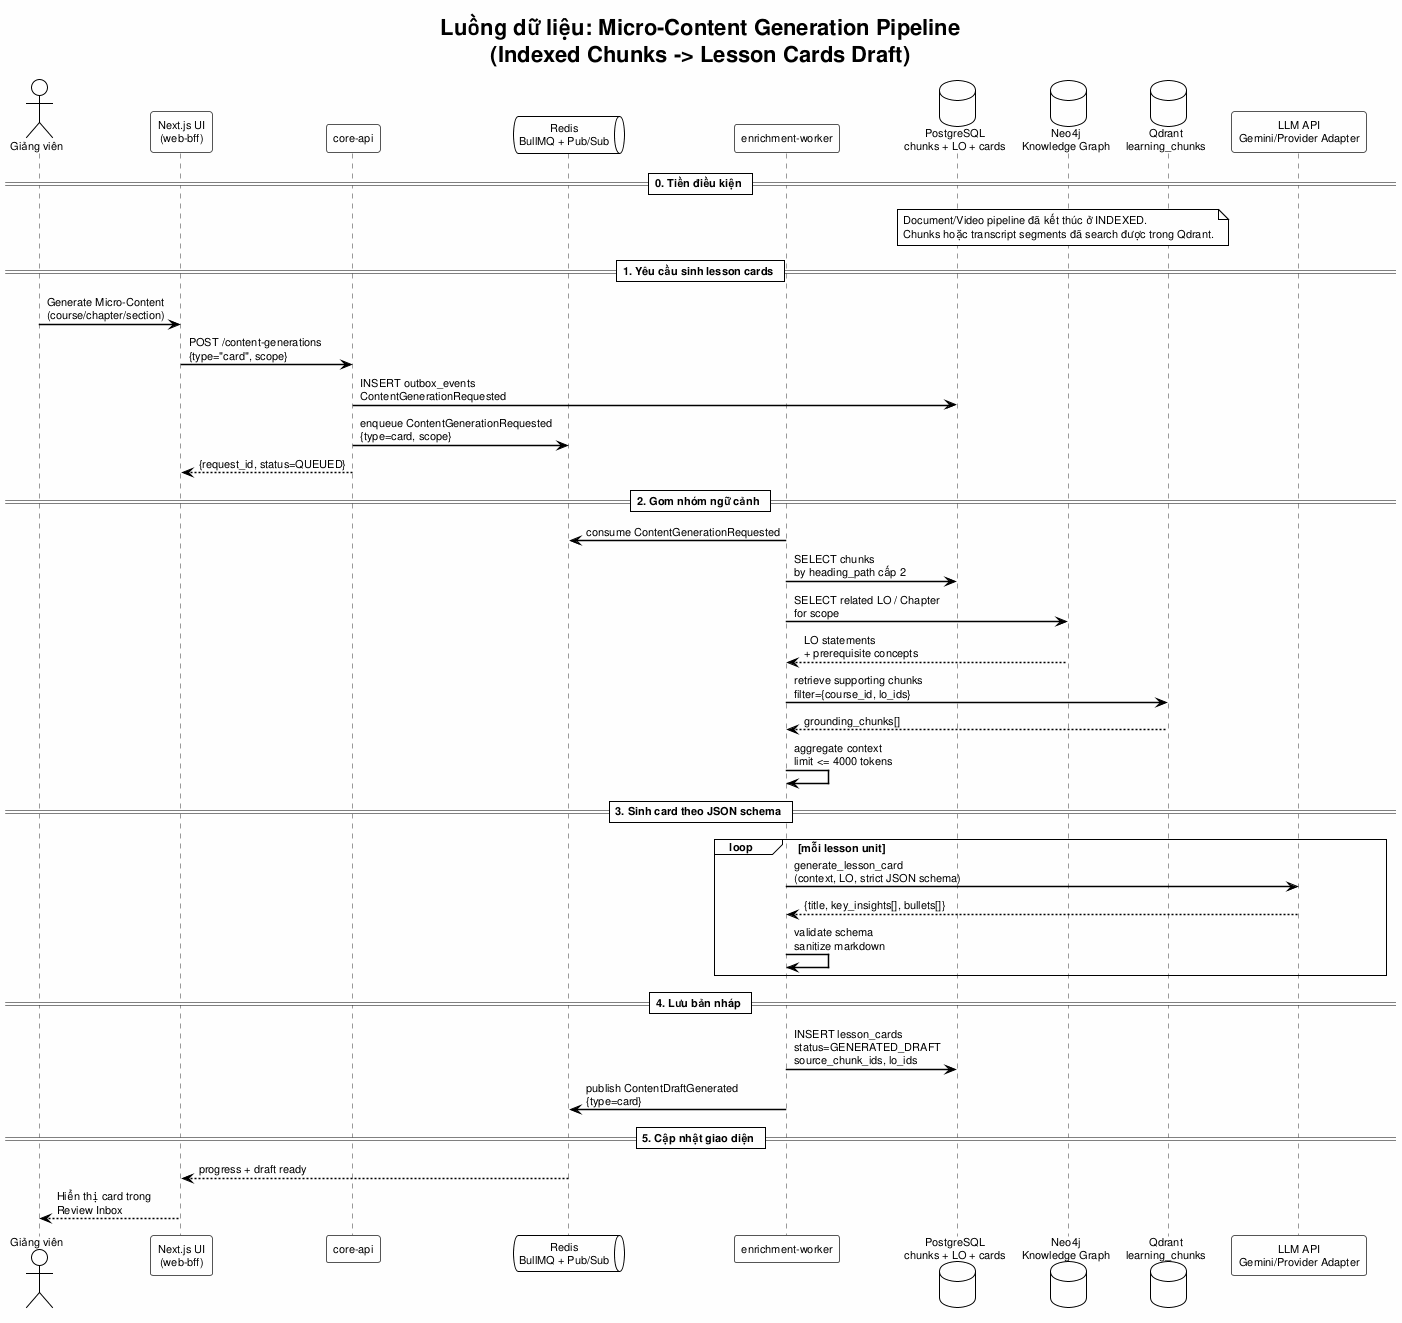

The diagram above was rendered by PlantUML. Its source (embedded in the PNG):
@startuml dataflow_micro_content_pipeline
!theme plain
skinparam backgroundColor #FEFEFE
skinparam defaultFontName Arial
skinparam defaultFontSize 11
skinparam SequenceArrowThickness 1.5
skinparam SequenceParticipantBorderColor #555555
skinparam SequenceLifeLineBorderColor #999999

title Luồng dữ liệu: Micro-Content Generation Pipeline\n(Indexed Chunks -> Lesson Cards Draft)

actor "Giảng viên" as GV
participant "Next.js UI\n(web-bff)" as Web
participant "core-api" as Core
queue "Redis\nBullMQ + Pub/Sub" as Redis
participant "enrichment-worker" as Enrich
database "PostgreSQL\nchunks + LO + cards" as PG
database "Neo4j\nKnowledge Graph" as Neo4j
database "Qdrant\nlearning_chunks" as Qdrant
participant "LLM API\nGemini/Provider Adapter" as LLM

== 0. Tiền điều kiện ==
note over PG, Qdrant
  Document/Video pipeline đã kết thúc ở INDEXED.
  Chunks hoặc transcript segments đã search được trong Qdrant.
end note

== 1. Yêu cầu sinh lesson cards ==
GV -> Web : Generate Micro-Content\n(course/chapter/section)
Web -> Core : POST /content-generations\n{type="card", scope}
Core -> PG : INSERT outbox_events\nContentGenerationRequested
Core -> Redis : enqueue ContentGenerationRequested\n{type=card, scope}
Core --> Web : {request_id, status=QUEUED}

== 2. Gom nhóm ngữ cảnh ==
Enrich -> Redis : consume ContentGenerationRequested
Enrich -> PG : SELECT chunks\nby heading_path cấp 2
Enrich -> Neo4j : SELECT related LO / Chapter\nfor scope
Neo4j --> Enrich : LO statements\n+ prerequisite concepts
Enrich -> Qdrant : retrieve supporting chunks\nfilter={course_id, lo_ids}
Qdrant --> Enrich : grounding_chunks[]
Enrich -> Enrich : aggregate context\nlimit <= 4000 tokens

== 3. Sinh card theo JSON schema ==
loop mỗi lesson unit
    Enrich -> LLM : generate_lesson_card\n(context, LO, strict JSON schema)
    LLM --> Enrich : {title, key_insights[], bullets[]}
    Enrich -> Enrich : validate schema\nsanitize markdown
end

== 4. Lưu bản nháp ==
Enrich -> PG : INSERT lesson_cards\nstatus=GENERATED_DRAFT\nsource_chunk_ids, lo_ids
Enrich -> Redis : publish ContentDraftGenerated\n{type=card}

== 5. Cập nhật giao diện ==
Redis --> Web : progress + draft ready
Web --> GV : Hiển thị card trong\nReview Inbox

@enduml